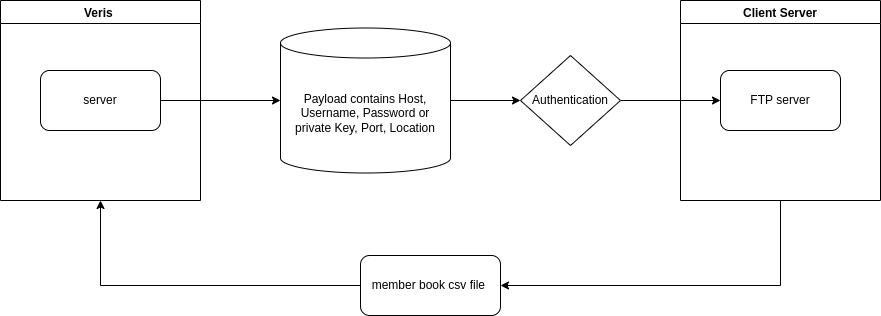

The diagram above was exported from draw.io. Its source (the exported page's mxGraphModel, read from the mxfile embedded in the PNG):
<mxGraphModel dx="1422" dy="692" grid="1" gridSize="10" guides="1" tooltips="1" connect="1" arrows="1" fold="1" page="1" pageScale="1" pageWidth="1654" pageHeight="1169" math="0" shadow="0">
  <root>
    <mxCell id="0" />
    <mxCell id="1" parent="0" />
    <mxCell id="qJvEE9np983zbhFc4DaL-1" style="edgeStyle=orthogonalEdgeStyle;rounded=0;orthogonalLoop=1;jettySize=auto;html=1;" edge="1" parent="1" source="qJvEE9np983zbhFc4DaL-2" target="qJvEE9np983zbhFc4DaL-6">
      <mxGeometry relative="1" as="geometry" />
    </mxCell>
    <mxCell id="qJvEE9np983zbhFc4DaL-2" value="Authentication" style="rhombus;whiteSpace=wrap;html=1;" vertex="1" parent="1">
      <mxGeometry x="720" y="170" width="100" height="90" as="geometry" />
    </mxCell>
    <mxCell id="qJvEE9np983zbhFc4DaL-3" value="Veris " style="swimlane;" vertex="1" parent="1">
      <mxGeometry x="200" y="115" width="200" height="200" as="geometry" />
    </mxCell>
    <mxCell id="qJvEE9np983zbhFc4DaL-4" value="server" style="rounded=1;whiteSpace=wrap;html=1;" vertex="1" parent="qJvEE9np983zbhFc4DaL-3">
      <mxGeometry x="40" y="70" width="120" height="60" as="geometry" />
    </mxCell>
    <mxCell id="qJvEE9np983zbhFc4DaL-15" style="edgeStyle=orthogonalEdgeStyle;rounded=0;orthogonalLoop=1;jettySize=auto;html=1;exitX=0.5;exitY=1;exitDx=0;exitDy=0;entryX=1;entryY=0.5;entryDx=0;entryDy=0;" edge="1" parent="1" source="qJvEE9np983zbhFc4DaL-5" target="qJvEE9np983zbhFc4DaL-14">
      <mxGeometry relative="1" as="geometry" />
    </mxCell>
    <mxCell id="qJvEE9np983zbhFc4DaL-5" value="Client Server" style="swimlane;startSize=23;" vertex="1" parent="1">
      <mxGeometry x="880" y="115" width="200" height="200" as="geometry" />
    </mxCell>
    <mxCell id="qJvEE9np983zbhFc4DaL-6" value="FTP server" style="rounded=1;whiteSpace=wrap;html=1;" vertex="1" parent="qJvEE9np983zbhFc4DaL-5">
      <mxGeometry x="40" y="70" width="120" height="60" as="geometry" />
    </mxCell>
    <mxCell id="qJvEE9np983zbhFc4DaL-7" style="edgeStyle=orthogonalEdgeStyle;rounded=0;orthogonalLoop=1;jettySize=auto;html=1;exitX=1;exitY=0.5;exitDx=0;exitDy=0;exitPerimeter=0;entryX=0;entryY=0.5;entryDx=0;entryDy=0;" edge="1" parent="1" source="qJvEE9np983zbhFc4DaL-8" target="qJvEE9np983zbhFc4DaL-2">
      <mxGeometry relative="1" as="geometry" />
    </mxCell>
    <mxCell id="qJvEE9np983zbhFc4DaL-8" value="Payload contains Host, Username, Password or private Key, Port, Location" style="shape=cylinder3;whiteSpace=wrap;html=1;boundedLbl=1;backgroundOutline=1;size=15;" vertex="1" parent="1">
      <mxGeometry x="480" y="142.5" width="170" height="145" as="geometry" />
    </mxCell>
    <mxCell id="qJvEE9np983zbhFc4DaL-9" style="edgeStyle=orthogonalEdgeStyle;rounded=0;orthogonalLoop=1;jettySize=auto;html=1;entryX=0;entryY=0.5;entryDx=0;entryDy=0;entryPerimeter=0;" edge="1" parent="1" source="qJvEE9np983zbhFc4DaL-4" target="qJvEE9np983zbhFc4DaL-8">
      <mxGeometry relative="1" as="geometry" />
    </mxCell>
    <mxCell id="qJvEE9np983zbhFc4DaL-16" style="edgeStyle=orthogonalEdgeStyle;rounded=0;orthogonalLoop=1;jettySize=auto;html=1;entryX=0.5;entryY=1;entryDx=0;entryDy=0;" edge="1" parent="1" source="qJvEE9np983zbhFc4DaL-14" target="qJvEE9np983zbhFc4DaL-3">
      <mxGeometry relative="1" as="geometry" />
    </mxCell>
    <mxCell id="qJvEE9np983zbhFc4DaL-14" value="member book csv file&amp;nbsp;" style="rounded=1;whiteSpace=wrap;html=1;" vertex="1" parent="1">
      <mxGeometry x="560" y="370" width="140" height="60" as="geometry" />
    </mxCell>
  </root>
</mxGraphModel>